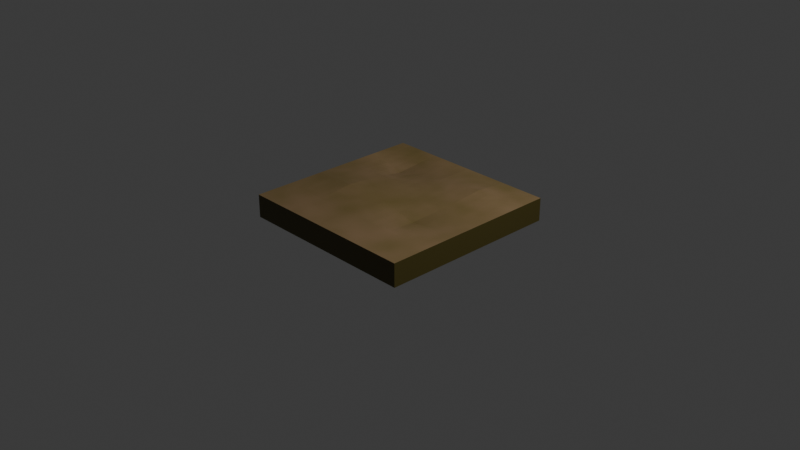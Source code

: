 # Source: tile_path1.blend  (saved by Blender 5.2.45; exported with 4.5.12 LTS)
import bpy
from mathutils import Matrix  # noqa: F401  (used for matrix-valued properties, if any)

bpy.ops.wm.read_factory_settings(use_empty=True)
scene = bpy.context.scene
scene.name = 'Scene'

# ---- collections
col_collection = bpy.data.collections.new('Collection'); scene.collection.children.link(col_collection)

# ---- materials (node trees are filled in below, after node groups)
mat_grasstop = bpy.data.materials.new('GrassTop')
mat_grasssides = bpy.data.materials.new('GrassSides')

# ---- material node trees
mat_grasstop.use_nodes = True; mat_grasstop.node_tree.nodes.clear()
_N = mat_grasstop.node_tree.nodes; _L = mat_grasstop.node_tree.links
n0 = _N.new('ShaderNodeBsdfPrincipled'); n0.name = 'Principled BSDF'; n0.location = (-617, 167)
n0.inputs[10].default_value = 0.005
n1 = _N.new('ShaderNodeOutputMaterial'); n1.name = 'Material Output'; n1.location = (-321, 194)
n2 = _N.new('ShaderNodeTexNoise'); n2.name = 'Noise Texture'; n2.location = (-1162, 143)
n2.width = 160
n2.inputs[2].default_value = 3.0
n2.inputs[4].default_value = 0.6
n3 = _N.new('ShaderNodeValToRGB'); n3.name = 'Color Ramp'; n3.location = (-934, 147)
while len(n3.color_ramp.elements) > 1: n3.color_ramp.elements.remove(n3.color_ramp.elements[-1])
n3.color_ramp.elements[0].position = 0.0; n3.color_ramp.elements[0].color = (0.1332, 0.1057, 0.01677, 1.0)
_e = n3.color_ramp.elements.new(1.0); _e.color = (0.3275, 0.2038, 0.1186, 1.0)
n4 = _N.new('ShaderNodeTexCoord'); n4.name = 'Texture Coordinate'; n4.location = (-1428, 30)
_L.new(n0.outputs[0], n1.inputs[0])
_L.new(n2.outputs[0], n3.inputs[0])
_L.new(n3.outputs[0], n0.inputs[0])
_L.new(n4.outputs[0], n2.inputs[0])
n1.is_active_output = True
mat_grasssides.use_nodes = True; mat_grasssides.node_tree.nodes.clear()
_N = mat_grasssides.node_tree.nodes; _L = mat_grasssides.node_tree.links
n0 = _N.new('ShaderNodeBsdfPrincipled'); n0.name = 'Principled BSDF'; n0.location = (-200, 100)
n0.inputs[0].default_value = (0.08503, 0.06671, 0.01184, 1.0)
n0.inputs[10].default_value = 0.005
n1 = _N.new('ShaderNodeOutputMaterial'); n1.name = 'Material Output'; n1.location = (200, 100)
_L.new(n0.outputs[0], n1.inputs[0])
n1.is_active_output = True

# ---- world
world_world = bpy.data.worlds.new('World'); scene.world = world_world
world_world.use_nodes = True; world_world.node_tree.nodes.clear()
_N = world_world.node_tree.nodes; _L = world_world.node_tree.links
n0 = _N.new('ShaderNodeOutputWorld'); n0.name = 'World Output'; n0.location = (200, 100)
n1 = _N.new('ShaderNodeBackground'); n1.name = 'Background'; n1.location = (-200, 100)
n1.inputs[0].default_value = (0.05088, 0.05088, 0.05088, 1.0)
_L.new(n1.outputs[0], n0.inputs[0])
n0.is_active_output = True
world_world.color = (0.05088, 0.05088, 0.05088)
world_world.sun_shadow_jitter_overblur = 0.0

# ---- cameras
cam_camera = bpy.data.cameras.new('Camera')
cam_camera.clip_end = 100.0
cam_camera.ortho_scale = 7.314

# ---- lights
light_light = bpy.data.lights.new('Light', 'POINT')
light_light.energy = 1000.0
light_light.shadow_soft_size = 0.1

# ---- meshes
me_cube_001 = bpy.data.meshes.new('Cube.001')
me_cube_001.from_pydata([(-1.0, -1.0, 0.0), (-1.0, -1.0, 0.25), (-1.0, 1.0, 0.0), (-1.0, 1.0, 0.25), (1.0, -1.0, 0.0), (1.0, -1.0, 0.25), (1.0, 1.0, 0.0), (1.0, 1.0, 0.25), (-1.0, 0.6, 0.0), (-1.0, 0.2, 0.0), (-1.0, -0.2, 0.0), (-1.0, -0.6, 0.0), (-1.0, -0.6, 0.25), (-1.0, -0.2, 0.25), (-1.0, 0.2, 0.25), (-1.0, 0.6, 0.25), (1.0, -0.6, 0.0), (1.0, -0.2, 0.0), (1.0, 0.2, 0.0), (1.0, 0.6, 0.0), (1.0, 0.6, 0.25), (1.0, 0.2, 0.25), (1.0, -0.2, 0.25), (1.0, -0.6, 0.25), (0.5, 1.0, 0.0), (0.0, 1.0, 0.0), (-0.5, 1.0, 0.0), (-0.5, 1.0, 0.25), (0.0, 1.0, 0.25), (0.5, 1.0, 0.25), (-0.5, -1.0, 0.0), (0.0, -1.0, 0.0), (0.5, -1.0, 0.0), (0.5, -1.0, 0.25), (0.0, -1.0, 0.25), (-0.5, -1.0, 0.25), (-0.5909, 0.5609, 0.1497), (0.0, 0.6, 0.25), (0.5401, 0.5837, 0.3124), (-0.5, 0.2, 0.25), (0.0, 0.2, 0.25), (0.5, 0.2, 0.25), (-0.4803, -0.222, 0.2991), (0.0, -0.2, 0.25), (0.4283, -0.2183, 0.186), (-0.5, -0.6, 0.25), (0.0, -0.6, 0.25), (0.5, -0.6, 0.25), (0.5, 0.6, 0.0), (0.0, 0.6, 0.0), (-0.5, 0.6, 0.0), (0.5, 0.2, 0.0), (0.0, 0.2, 0.0), (-0.5, 0.2, 0.0), (0.5, -0.2, 0.0), (0.0, -0.2, 0.0), (-0.5, -0.2, 0.0), (0.5, -0.6, 0.0), (0.0, -0.6, 0.0), (-0.5, -0.6, 0.0)], [], [(8, 15, 3, 2), (24, 29, 7, 6), (16, 23, 5, 4), (30, 35, 1, 0), (57, 16, 4, 32), (45, 12, 1, 35), (27, 3, 15, 36), (36, 15, 14, 39), (39, 14, 13, 42), (42, 13, 12, 45), (24, 6, 19, 48), (48, 19, 18, 51), (51, 18, 17, 54), (54, 17, 16, 57), (6, 7, 20, 19), (19, 20, 21, 18), (18, 21, 22, 17), (17, 22, 23, 16), (0, 1, 12, 11), (11, 12, 13, 10), (10, 13, 14, 9), (9, 14, 15, 8), (10, 56, 59, 11), (56, 55, 58, 59), (55, 54, 57, 58), (9, 53, 56, 10), (53, 52, 55, 56), (52, 51, 54, 55), (8, 50, 53, 9), (50, 49, 52, 53), (49, 48, 51, 52), (2, 26, 50, 8), (26, 25, 49, 50), (25, 24, 48, 49), (22, 44, 47, 23), (44, 43, 46, 47), (43, 42, 45, 46), (21, 41, 44, 22), (41, 40, 43, 44), (40, 39, 42, 43), (20, 38, 41, 21), (38, 37, 40, 41), (37, 36, 39, 40), (7, 29, 38, 20), (29, 28, 37, 38), (28, 27, 36, 37), (23, 47, 33, 5), (47, 46, 34, 33), (46, 45, 35, 34), (11, 59, 30, 0), (59, 58, 31, 30), (58, 57, 32, 31), (4, 5, 33, 32), (32, 33, 34, 31), (31, 34, 35, 30), (2, 3, 27, 26), (26, 27, 28, 25), (25, 28, 29, 24)])
me_cube_001.polygons.foreach_set('material_index', [1, 1, 1, 1, 1, 0, 0, 0, 0, 0, 1, 1, 1, 1, 1, 1, 1, 1, 1, 1, 1, 1, 1, 1, 1, 1, 1, 1, 1, 1, 1, 1, 1, 1, 0, 0, 0, 0, 0, 0, 0, 0, 0, 0, 0, 0, 0, 0, 0, 1, 1, 1, 1, 1, 1, 1, 1, 1])
_uv = me_cube_001.uv_layers.new(name='UVMap')
_uv.uv.foreach_set('vector', [0.375, 0.2, 0.625, 0.2, 0.625, 0.25, 0.375, 0.25, 0.375, 0.4375, 0.625, 0.4375, 0.625, 0.5, 0.375, 0.5, 0.375, 0.7, 0.625, 0.7, 0.625, 0.75, 0.375, 0.75, 0.375, 0.9375, 0.625, 0.9375, 0.625, 1.0, 0.375, 1.0, 0.3125, 0.7, 0.375, 0.7, 0.375, 0.75, 0.3125, 0.75, 0.8125, 0.7, 0.875, 0.7, 0.875, 0.75, 0.8125, 0.75, 0.8125, 0.5, 0.875, 0.5, 0.875, 0.55, 0.8125, 0.55, 0.8125, 0.55, 0.875, 0.55, 0.875, 0.6, 0.8125, 0.6, 0.8125, 0.6, 0.875, 0.6, 0.875, 0.65, 0.8125, 0.65, 0.8125, 0.65, 0.875, 0.65, 0.875, 0.7, 0.8125, 0.7, 0.3125, 0.5, 0.375, 0.5, 0.375, 0.55, 0.3125, 0.55, 0.3125, 0.55, 0.375, 0.55, 0.375, 0.6, 0.3125, 0.6, 0.3125, 0.6, 0.375, 0.6, 0.375, 0.65, 0.3125, 0.65, 0.3125, 0.65, 0.375, 0.65, 0.375, 0.7, 0.3125, 0.7, 0.375, 0.5, 0.625, 0.5, 0.625, 0.55, 0.375, 0.55, 0.375, 0.55, 0.625, 0.55, 0.625, 0.6, 0.375, 0.6, 0.375, 0.6, 0.625, 0.6, 0.625, 0.65, 0.375, 0.65, 0.375, 0.65, 0.625, 0.65, 0.625, 0.7, 0.375, 0.7, 0.375, 0.0, 0.625, 0.0, 0.625, 0.05, 0.375, 0.05, 0.375, 0.05, 0.625, 0.05, 0.625, 0.1, 0.375, 0.1, 0.375, 0.1, 0.625, 0.1, 0.625, 0.15, 0.375, 0.15, 0.375, 0.15, 0.625, 0.15, 0.625, 0.2, 0.375, 0.2, 0.125, 0.65, 0.1875, 0.65, 0.1875, 0.7, 0.125, 0.7, 0.1875, 0.65, 0.25, 0.65, 0.25, 0.7, 0.1875, 0.7, 0.25, 0.65, 0.3125, 0.65, 0.3125, 0.7, 0.25, 0.7, 0.125, 0.6, 0.1875, 0.6, 0.1875, 0.65, 0.125, 0.65, 0.1875, 0.6, 0.25, 0.6, 0.25, 0.65, 0.1875, 0.65, 0.25, 0.6, 0.3125, 0.6, 0.3125, 0.65, 0.25, 0.65, 0.125, 0.55, 0.1875, 0.55, 0.1875, 0.6, 0.125, 0.6, 0.1875, 0.55, 0.25, 0.55, 0.25, 0.6, 0.1875, 0.6, 0.25, 0.55, 0.3125, 0.55, 0.3125, 0.6, 0.25, 0.6, 0.125, 0.5, 0.1875, 0.5, 0.1875, 0.55, 0.125, 0.55, 0.1875, 0.5, 0.25, 0.5, 0.25, 0.55, 0.1875, 0.55, 0.25, 0.5, 0.3125, 0.5, 0.3125, 0.55, 0.25, 0.55, 0.625, 0.65, 0.6875, 0.65, 0.6875, 0.7, 0.625, 0.7, 0.6875, 0.65, 0.75, 0.65, 0.75, 0.7, 0.6875, 0.7, 0.75, 0.65, 0.8125, 0.65, 0.8125, 0.7, 0.75, 0.7, 0.625, 0.6, 0.6875, 0.6, 0.6875, 0.65, 0.625, 0.65, 0.6875, 0.6, 0.75, 0.6, 0.75, 0.65, 0.6875, 0.65, 0.75, 0.6, 0.8125, 0.6, 0.8125, 0.65, 0.75, 0.65, 0.625, 0.55, 0.6875, 0.55, 0.6875, 0.6, 0.625, 0.6, 0.6875, 0.55, 0.75, 0.55, 0.75, 0.6, 0.6875, 0.6, 0.75, 0.55, 0.8125, 0.55, 0.8125, 0.6, 0.75, 0.6, 0.625, 0.5, 0.6875, 0.5, 0.6875, 0.55, 0.625, 0.55, 0.6875, 0.5, 0.75, 0.5, 0.75, 0.55, 0.6875, 0.55, 0.75, 0.5, 0.8125, 0.5, 0.8125, 0.55, 0.75, 0.55, 0.625, 0.7, 0.6875, 0.7, 0.6875, 0.75, 0.625, 0.75, 0.6875, 0.7, 0.75, 0.7, 0.75, 0.75, 0.6875, 0.75, 0.75, 0.7, 0.8125, 0.7, 0.8125, 0.75, 0.75, 0.75, 0.125, 0.7, 0.1875, 0.7, 0.1875, 0.75, 0.125, 0.75, 0.1875, 0.7, 0.25, 0.7, 0.25, 0.75, 0.1875, 0.75, 0.25, 0.7, 0.3125, 0.7, 0.3125, 0.75, 0.25, 0.75, 0.375, 0.75, 0.625, 0.75, 0.625, 0.8125, 0.375, 0.8125, 0.375, 0.8125, 0.625, 0.8125, 0.625, 0.875, 0.375, 0.875, 0.375, 0.875, 0.625, 0.875, 0.625, 0.9375, 0.375, 0.9375, 0.375, 0.25, 0.625, 0.25, 0.625, 0.3125, 0.375, 0.3125, 0.375, 0.3125, 0.625, 0.3125, 0.625, 0.375, 0.375, 0.375, 0.375, 0.375, 0.625, 0.375, 0.625, 0.4375, 0.375, 0.4375])
me_cube_001.materials.append(mat_grasstop)
me_cube_001.materials.append(mat_grasssides)
me_cube_001.materials.append(mat_grasstop)
me_cube_001.update()

# ---- objects
ob_light = bpy.data.objects.new('Light', light_light)
ob_camera = bpy.data.objects.new('Camera', cam_camera)
ob_tile_grass = bpy.data.objects.new('tile_grass', me_cube_001)

# ---- transforms, parenting, visibility, modifiers, constraints
ob_light.location = (4.076, 1.005, 5.904)
ob_light.rotation_euler = (0.6503, 0.05522, 1.866)
ob_light.lock_rotations_4d = False
ob_light.empty_display_type = 'ARROWS'
ob_light.color = (0.0, 0.0, 0.0, 0.0)
ob_light.lineart.crease_threshold = 0.0
ob_camera.location = (7.359, -6.926, 4.958)
ob_camera.rotation_euler = (1.109, 0.0, 0.8149)
ob_camera.lock_rotations_4d = False
ob_camera.empty_display_type = 'ARROWS'
ob_camera.color = (0.0, 0.0, 0.0, 0.0)
ob_camera.display_type = 'WIRE'
ob_camera.lineart.crease_threshold = 0.0
ob_tile_grass.location = (0.0, 0.0, 0.0)
_m = ob_tile_grass.modifiers.new('Subdivision', 'SUBSURF')
_m.subdivision_type = 'SIMPLE'
_m.levels = 2

# ---- collection membership
col_collection.objects.link(ob_light)
col_collection.objects.link(ob_camera)
col_collection.objects.link(ob_tile_grass)

# ---- scene / render settings (as saved in the file)
scene.camera = ob_camera
scene.frame_start = 1; scene.frame_end = 250; scene.frame_set(1)
scene.render.engine = 'BLENDER_EEVEE_NEXT'
scene.render.bake_bias = 0.0
scene.render.bake_samples = 0
scene.render.compositor_device = 'GPU'
scene.eevee.use_volume_custom_range = False
scene.eevee.fast_gi_thickness_near = 0.1
scene.eevee.fast_gi_thickness_far = 0.0
scene.eevee.ray_tracing_options.screen_trace_thickness = 0.1
bpy.context.view_layer.update()
